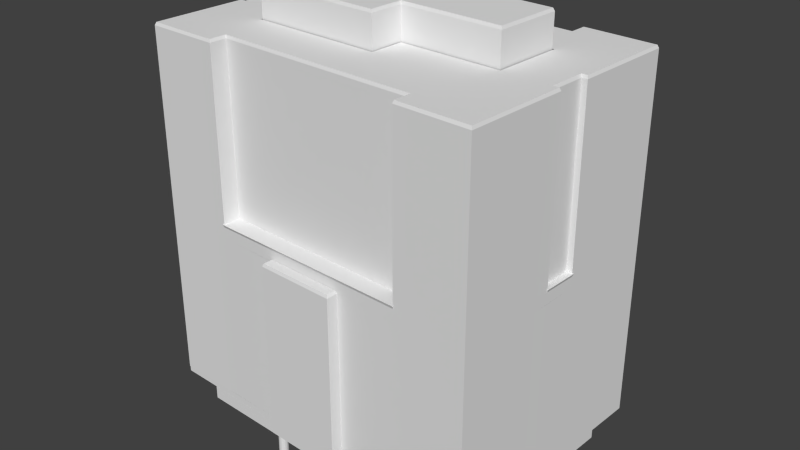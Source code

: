 # Source: Building_9.blend  (saved by Blender 2.73.0; exported with 4.5.12 LTS)
import bpy
from mathutils import Matrix  # noqa: F401  (used for matrix-valued properties, if any)

bpy.ops.wm.read_factory_settings(use_empty=True)
scene = bpy.context.scene
scene.name = 'Scene'

# ---- collections
col_collection_1 = bpy.data.collections.new('Collection 1'); scene.collection.children.link(col_collection_1)

# ---- world
world_world = bpy.data.worlds.new('World'); scene.world = world_world
world_world.color = (0.05088, 0.05088, 0.05088)
world_world.use_sun_shadow = False
world_world.sun_shadow_jitter_overblur = 0.0
world_world.cycles.sampling_method = 'MANUAL'
world_world.cycles.sample_map_resolution = 256

# ---- meshes
me_building_9 = bpy.data.meshes.new('Building_9')
me_building_9.from_pydata([(-13.91, 3.0, -2.187), (-13.91, 0.0, -2.187), (-13.54, 3.0, -9.628), (14.06, 0.0, -0.8094), (14.4, 0.0, -7.801), (14.06, 3.0, -0.8094), (-14.06, 3.0, 0.8094), (13.91, 3.0, 2.187), (13.91, 0.0, 2.187), (13.56, 3.0, 9.178), (13.56, 0.0, 9.178), (13.54, 3.0, 9.728), (14.42, 3.0, -8.25), (-13.04, 0.0, -9.653), (-13.54, 0.0, -9.628), (-13.04, 3.0, -9.653), (-13.56, 3.0, -9.178), (-13.56, 0.0, -9.178), (13.04, 0.0, 9.653), (13.54, 0.0, 9.728), (13.04, 3.0, 9.653), (14.42, 0.0, -8.25), (-14.43, 3.0, 8.3), (-14.4, 0.0, 7.801), (-14.4, 3.0, 7.801), (-13.93, 3.0, 8.325), (-14.43, 0.0, 8.3), (-13.93, 0.0, 8.325), (-1.058, 3.0, -9.013), (1.938, 0.0, -8.865), (1.938, 3.0, -8.865), (1.055, 3.0, 9.063), (1.055, 0.0, 9.063), (-1.941, 3.0, 8.915), (-14.06, 0.0, 0.8094), (-1.058, 0.0, -9.013), (-1.941, 0.0, 8.915), (13.93, 0.0, -8.325), (5.06, 3.0, -11.26), (-3.929, 3.0, -11.71), (-3.978, 3.0, -10.71), (13.93, 3.0, -8.325), (14.4, 3.0, -7.801), (14.96, 3.5, 11.3), (-16.0, 3.5, 9.725), (-3.832, 0.0, 10.72), (-3.809, 0.0, 10.88), (-3.729, 3.0, 11.01), (-3.809, 3.0, 10.88), (-3.729, 0.0, 11.01), (-3.604, 0.0, 11.11), (-3.604, 3.0, 11.11), (-3.452, 0.0, 11.14), (-3.452, 3.0, 11.14), (-3.298, 0.0, 11.12), (-3.164, 0.0, 11.04), (-3.298, 3.0, 11.12), (-3.164, 3.0, 11.04), (-3.033, 3.0, 10.76), (-3.071, 0.0, 10.92), (-3.071, 3.0, 10.92), (-3.056, 3.0, 10.61), (-3.033, 0.0, 10.76), (-3.136, 3.0, 10.48), (-3.056, 0.0, 10.61), (-3.262, 3.0, 10.38), (-3.136, 0.0, 10.48), (-3.262, 0.0, 10.38), (-3.413, 0.0, 10.34), (-3.567, 0.0, 10.37), (-3.413, 3.0, 10.34), (-3.567, 3.0, 10.37), (-3.794, 3.0, 10.57), (-3.701, 0.0, 10.45), (-3.794, 0.0, 10.57), (-3.701, 3.0, 10.45), (-3.832, 3.0, 10.72), (1.984, 3.0, 11.16), (1.961, 0.0, 11.01), (1.984, 0.0, 11.16), (2.064, 0.0, 11.3), (2.064, 3.0, 11.3), (2.341, 3.0, 11.43), (2.189, 0.0, 11.39), (2.341, 0.0, 11.43), (2.189, 3.0, 11.39), (2.495, 3.0, 11.41), (2.629, 3.0, 11.33), (2.495, 0.0, 11.41), (2.629, 0.0, 11.33), (2.722, 3.0, 11.2), (2.76, 3.0, 11.05), (2.722, 0.0, 11.2), (2.76, 0.0, 11.05), (2.737, 0.0, 10.89), (2.737, 3.0, 10.89), (2.531, 3.0, 10.67), (2.657, 0.0, 10.76), (2.531, 0.0, 10.67), (2.657, 3.0, 10.76), (2.38, 3.0, 10.63), (2.38, 0.0, 10.63), (2.226, 3.0, 10.65), (2.226, 0.0, 10.65), (2.092, 0.0, 10.73), (1.999, 3.0, 10.86), (1.999, 0.0, 10.86), (2.092, 3.0, 10.73), (1.961, 3.0, 11.01), (-15.31, 3.5, -4.258), (-14.97, 3.0, -11.2), (-14.97, 3.5, -11.2), (10.01, 3.5, -10.02), (-15.31, 3.0, -4.258), (-15.65, 3.0, 2.733), (15.65, 3.0, -2.733), (16.0, 3.0, -9.675), (15.65, 3.5, -2.733), (-8.972, 3.0, -10.95), (-4.062, 3.0, 11.31), (15.31, 3.5, 4.258), (14.96, 3.0, 11.25), (15.31, 3.0, 4.258), (-16.0, 3.0, 9.725), (-15.65, 3.5, 2.733), (15.28, 19.0, 4.758), (15.28, 18.5, 4.758), (14.96, 19.0, 11.3), (-15.28, 19.0, -4.758), (-15.28, 18.5, -4.758), (-15.68, 18.5, 3.233), (-4.012, 3.0, 10.32), (-10.01, 3.5, 10.02), (2.979, 3.0, 10.66), (14.96, 3.5, 11.25), (8.972, 3.0, 10.95), (8.972, 3.5, 10.95), (-10.01, 3.0, 10.02), (9.506, 18.5, -10.04), (-8.473, 18.5, -10.93), (15.33, 18.5, 3.759), (9.506, 19.0, -10.04), (-8.473, 19.0, -10.93), (-15.63, 19.5, 2.234), (-3.929, 3.5, -11.71), (5.06, 3.5, -11.26), (5.011, 3.5, -10.27), (2.93, 3.0, 11.66), (2.93, 3.5, 11.66), (10.01, 3.0, -10.02), (5.011, 3.0, -10.27), (-8.972, 3.5, -10.95), (-10.5, 19.0, 9.995), (16.0, 18.5, -9.675), (16.0, 19.0, -9.675), (9.471, 18.5, 10.98), (-16.0, 19.0, 9.775), (10.5, 19.0, -9.995), (9.471, 19.0, 10.98), (9.471, 19.5, 10.98), (-14.97, 19.5, -11.2), (-14.97, 19.0, -11.2), (-10.5, 3.5, 9.995), (-16.0, 18.5, 9.775), (10.5, 18.5, -9.995), (5.011, 18.5, -10.27), (9.506, 3.5, -10.04), (-4.012, 18.5, 10.32), (-9.506, 18.5, 10.04), (2.979, 3.5, 10.66), (8.473, 3.5, 10.93), (2.979, 18.5, 10.66), (-16.0, 19.5, 9.775), (-16.0, 34.5, 9.775), (16.0, 19.5, -9.675), (14.96, 19.5, 11.3), (14.96, 18.5, 11.3), (-14.97, 18.5, -11.2), (-16.0, 3.5, 9.775), (15.68, 3.5, -3.233), (16.0, 3.5, -9.675), (-15.28, 19.5, -4.758), (-15.68, 34.5, 3.233), (-9.471, 18.5, -10.98), (-8.473, 3.5, -10.93), (-9.471, 3.5, -10.98), (10.5, 3.5, -9.995), (-15.33, 18.5, -3.759), (-15.28, 3.5, -4.758), (-15.33, 3.5, -3.759), (-15.63, 3.5, 2.234), (-15.68, 3.5, 3.233), (-9.506, 3.5, 10.04), (-10.5, 18.5, 9.995), (9.471, 3.5, 10.98), (8.473, 18.5, 10.93), (15.28, 3.5, 4.758), (15.63, 3.5, -2.234), (15.63, 18.5, -2.234), (-9.471, 19.5, -10.98), (10.5, 19.5, -9.995), (-15.33, 34.5, -3.759), (-15.28, 34.5, -4.758), (-15.68, 19.5, 3.233), (-10.5, 34.5, 9.995), (9.471, 34.5, 10.98), (8.473, 34.5, 10.93), (15.28, 19.5, 4.758), (15.33, 19.5, 3.759), (15.68, 34.5, -3.233), (-15.56, 18.5, 0.7356), (15.41, 18.5, 2.261), (15.33, 3.5, 3.759), (15.41, 3.5, 2.261), (-15.33, 19.5, -3.759), (15.41, 34.5, 2.261), (-8.473, 34.5, -10.93), (-8.546, 34.5, -9.432), (8.546, 34.5, 9.432), (15.56, 19.5, -0.7356), (15.63, 19.5, -2.234), (-15.41, 3.5, -2.261), (-15.56, 3.5, 0.7356), (-15.41, 18.5, -2.261), (15.53, 18.5, -0.2362), (15.53, 3.5, -0.2362), (5.06, 18.5, -11.26), (-3.978, 3.5, -10.71), (-4.062, 18.5, 11.31), (-4.012, 3.5, 10.32), (-15.58, 34.5, 1.235), (1.397, 34.5, 2.121), (1.424, 34.5, 1.572), (1.277, 34.5, 4.568), (1.326, 34.5, 3.57), (-3.929, 18.5, -11.71), (-8.546, 19.5, -9.432), (-9.432, 19.5, 8.546), (8.546, 19.5, 9.432), (-4.062, 3.5, 11.31), (2.835, 18.75, 11.55), (2.93, 18.5, 11.66), (2.874, 18.75, 10.75), (4.916, 18.75, -10.37), (-3.834, 18.75, -11.6), (-3.873, 18.75, -10.8), (-3.978, 18.5, -10.71), (-3.917, 18.75, 10.42), (-3.957, 18.75, 11.22), (4.956, 18.75, -11.17), (14.87, 34.75, 11.19), (14.96, 34.5, 11.3), (15.28, 34.5, 4.758), (15.33, 34.5, 3.759), (14.8, 34.75, 2.331), (14.96, 34.75, -0.865), (15.46, 34.75, -0.8404), (15.56, 34.5, -0.7356), (15.63, 34.5, -2.234), (16.0, 34.5, -9.675), (10.5, 34.5, -9.995), (9.506, 34.5, -10.04), (9.432, 34.5, -8.546), (-8.577, 34.75, -10.84), (-9.471, 34.5, -10.98), (-14.97, 34.5, -11.2), (-15.23, 34.75, -3.754), (-15.3, 34.75, -2.356), (-15.41, 34.5, -2.261), (-14.8, 34.75, -2.331), (-14.99, 34.75, 1.364), (-15.08, 34.5, 1.26), (-15.48, 34.75, 1.34), (-15.63, 34.5, 2.234), (-9.601, 34.75, 9.94), (-9.506, 34.5, 10.04), (-9.527, 34.75, 8.442), (-9.432, 34.5, 8.546), (10.32, 34.75, 1.91), (1.329, 34.75, 1.467), (1.297, 34.75, 2.116), (1.226, 34.75, 3.565), (1.182, 34.75, 4.464), (-10.11, 34.75, 3.957), (-10.21, 34.5, 4.053), (-9.674, 34.75, -4.832), (5.71, 34.75, -4.124), (5.715, 34.5, -4.224), (7.207, 34.75, -4.05), (10.6, 34.75, -3.835), (9.477, 34.75, 10.88), (15.18, 34.75, 4.753), (15.23, 34.75, 3.754), (15.3, 34.75, 2.356), (15.53, 34.75, -2.239), (15.58, 34.75, -3.238), (15.89, 34.75, -9.581), (10.5, 34.75, -9.895), (9.601, 34.75, -9.94), (9.527, 34.75, -8.442), (-8.651, 34.75, -9.337), (-9.476, 34.75, -10.88), (-14.87, 34.75, -11.1), (-15.18, 34.75, -4.753), (-15.53, 34.75, 2.239), (-15.58, 34.75, 3.238), (-15.9, 34.75, 9.679), (-10.5, 34.75, 9.895), (8.651, 34.75, 9.337), (8.577, 34.75, 10.84), (10.81, 34.75, -4.022), (10.51, 34.75, 2.12), (-9.864, 34.75, -5.041), (-10.32, 34.75, 4.148), (1.372, 34.75, 4.673), (1.519, 34.75, 1.677), (10.6, 37.75, -3.835), (10.71, 37.5, -3.928), (7.207, 37.75, -3.998), (5.71, 37.75, -4.072), (5.715, 37.5, -4.224), (-9.674, 37.75, -4.832), (-10.21, 37.5, 4.053), (1.326, 37.5, 3.57), (1.226, 37.75, 3.565), (1.297, 37.75, 2.116), (1.329, 37.75, 1.467), (10.41, 37.5, 2.015), (10.32, 37.75, 1.91), (-10.11, 37.75, 3.957), (1.182, 37.75, 4.464), (-15.33, 19.0, -3.759), (-15.63, 18.5, 2.234), (8.473, 19.0, 10.93), (15.68, 18.5, -3.233), (-9.471, 19.0, -10.98), (-15.63, 19.0, 2.234), (-15.68, 19.0, 3.233), (-9.506, 19.0, 10.04), (-10.5, 19.5, 9.995), (8.473, 19.5, 10.93), (15.33, 19.0, 3.759), (15.68, 19.5, -3.233), (15.63, 19.0, -2.234), (15.68, 19.0, -3.233), (9.506, 19.5, -10.04), (-8.473, 19.5, -10.93), (9.432, 19.5, -8.546), (9.527, 19.75, -8.442), (-9.61, 19.75, 10.14), (-9.527, 19.75, 8.442), (-9.506, 19.5, 10.04), (-15.41, 19.5, -2.261), (-15.68, 19.75, 1.33), (-15.58, 19.5, 1.235), (-15.08, 19.5, 1.26), (-14.8, 19.75, -2.331), (-14.91, 19.5, -2.236), (-15.5, 19.75, -2.366), (15.66, 19.75, -0.8306), (15.06, 19.5, -0.7602), (14.96, 19.75, -0.865), (14.8, 19.75, 2.331), (14.91, 19.5, 2.236), (15.41, 19.5, 2.261), (-8.567, 19.75, -11.03), (9.61, 19.75, -10.14), (-8.651, 19.75, -9.337), (15.5, 19.75, 2.366), (-14.99, 19.75, 1.364), (8.567, 19.75, 11.03), (8.651, 19.75, 9.337), (15.06, 34.5, -0.7602), (14.91, 34.5, 2.236), (-14.91, 34.5, -2.236), (1.277, 37.5, 4.568), (1.424, 37.5, 1.572), (-9.769, 34.5, -4.937), (-9.769, 37.5, -4.937), (10.41, 34.5, 2.015), (10.71, 34.5, -3.928), (7.213, 34.5, -4.15), (7.213, 37.5, -4.15), (1.397, 37.5, 2.121), (-1.058, 3.0, -6.665), (1.938, 3.0, -6.517)], [], [(85, 83, 84, 82), (99, 97, 98, 96), (75, 73, 74, 72), (65, 67, 68, 70), (152, 193, 168, 338), (28, 35, 13, 15), (265, 160, 181, 202), (12, 116, 42), (116, 115, 42), (344, 334, 153, 154), (122, 121, 11), (373, 363, 360, 372), (161, 177, 129, 128), (193, 162, 192, 168), (134, 43, 194), (162, 178, 44), (261, 345, 347, 262), (15, 13, 14, 2), (33, 36, 32, 31), (320, 287, 377, 378), (204, 339, 351, 275), (375, 233, 234, 323), (22, 26, 27, 25), (160, 161, 128, 181), (174, 154, 157, 200), (72, 74, 45, 76), (70, 68, 69, 71), (218, 238, 340, 206), (82, 84, 88, 86), (142, 139, 183, 335), (151, 118, 110, 111), (51, 50, 52, 53), (112, 149, 150, 146), (220, 343, 344, 342), (346, 142, 335, 199), (44, 123, 137, 132), (257, 219, 220, 258), (56, 54, 55, 57), (127, 176, 126, 125), (77, 79, 80, 81), (58, 62, 64, 61), (132, 137, 131, 229), (47, 49, 50, 51), (273, 143, 203, 182), (343, 198, 334, 344), (109, 113, 114, 124), (275, 351, 237, 277), (336, 332, 130, 337), (327, 379, 380, 317), (24, 23, 26, 22), (383, 231, 232, 376), (158, 155, 176, 127), (136, 135, 121, 134), (128, 129, 187, 331), (253, 208, 364, 215), (358, 353, 369, 356), (134, 121, 122, 120), (48, 46, 49, 47), (202, 181, 214, 201), (125, 126, 140, 341), (322, 284, 233, 375), (335, 183, 177, 161), (258, 220, 342, 209), (244, 245, 243, 249), (167, 229, 239, 228), (145, 38, 39, 144), (264, 199, 160, 265), (168, 192, 229, 167), (215, 364, 363, 373), (338, 168, 195, 333), (138, 166, 146, 165), (200, 157, 141, 345), (129, 188, 189, 187), (211, 213, 225, 224), (203, 337, 156, 172), (199, 335, 161, 160), (216, 346, 199, 264), (374, 357, 355, 271), (141, 138, 139, 142), (130, 191, 178, 163), (148, 147, 133, 169), (173, 172, 339, 204), (163, 178, 162, 193), (5, 3, 4, 42), (53, 52, 54, 56), (333, 195, 155, 158), (105, 106, 78, 108), (31, 32, 18, 20), (181, 128, 331, 214), (25, 27, 36, 33), (337, 130, 163, 156), (81, 80, 83, 85), (271, 355, 354, 230), (176, 43, 196, 126), (159, 158, 127, 175), (100, 101, 103, 102), (252, 207, 208, 253), (61, 64, 66, 63), (332, 190, 191, 130), (246, 227, 184, 139), (126, 196, 212, 140), (90, 92, 93, 91), (157, 164, 138, 141), (361, 362, 368, 359), (76, 45, 46, 48), (239, 119, 147, 148), (345, 141, 142, 346), (95, 94, 97, 99), (195, 170, 194, 155), (241, 148, 169, 171), (341, 140, 198, 343), (268, 352, 357, 374), (169, 133, 135, 136), (87, 89, 92, 90), (71, 69, 73, 75), (350, 349, 370, 371), (226, 145, 144, 235), (198, 197, 179, 334), (201, 214, 352, 268), (155, 194, 43, 176), (144, 39, 40, 227), (351, 338, 333, 340), (206, 205, 290, 309), (363, 364, 368, 362), (321, 329, 330, 324), (219, 360, 361, 359), (372, 257, 256, 255), (383, 376, 326, 325), (373, 372, 255, 254), (41, 37, 29, 30), (0, 2, 14, 1), (382, 381, 287, 320), (218, 206, 309, 308), (173, 204, 307, 306), (216, 264, 301, 263), (257, 258, 294, 256), (268, 374, 269, 267), (235, 246, 245, 244), (201, 268, 267, 266), (376, 327, 328, 326), (260, 261, 298, 297), (182, 173, 306, 305), (251, 252, 291, 250), (215, 373, 254, 293), (238, 237, 350, 371), (265, 202, 303, 302), (259, 260, 297, 296), (327, 317, 316, 328), (237, 351, 349, 350), (317, 382, 318, 316), (231, 234, 281, 280), (258, 209, 295, 294), (167, 228, 248, 247), (261, 262, 299, 298), (262, 217, 300, 299), (217, 216, 263, 300), (246, 165, 243, 245), (116, 12, 41, 15, 2, 110), (354, 355, 369, 353), (277, 218, 308, 276), (320, 378, 321, 319), (124, 114, 123, 44), (206, 340, 159, 205), (156, 163, 193, 152), (0, 1, 34, 6), (122, 11, 42, 115), (123, 110, 2, 22, 20, 11, 121, 133, 147, 119, 131), (150, 40, 39, 38), (217, 236, 346, 216), (146, 150, 38, 145), (378, 377, 284, 322), (12, 21, 37, 41), (2, 14, 17, 16), (317, 380, 381, 382), (331, 187, 332, 336), (139, 184, 185, 183), (260, 200, 345, 261), (187, 189, 221, 223), (210, 222, 190, 332), (360, 363, 362, 361), (304, 312, 270), (229, 131, 119, 239), (9, 10, 8, 7), (232, 231, 280, 279), (340, 333, 158, 159), (304, 270, 272), (204, 275, 274, 307), (374, 271, 270, 269), (287, 381, 288, 286), (322, 375, 330, 329), (321, 324, 326, 328, 316), (6, 34, 23, 24), (202, 201, 266, 303), (11, 19, 10, 9), (207, 125, 341, 208), (143, 336, 337, 203), (42, 4, 21, 12), (259, 174, 200, 260), (342, 344, 154, 174), (351, 340, 370, 349), (340, 238, 371, 370), (381, 380, 289, 288), (352, 354, 353, 358), (236, 347, 348, 367), (347, 345, 366, 348), (355, 357, 356, 369), (345, 346, 365, 366), (226, 235, 244, 249), (357, 352, 358, 356), (140, 212, 213, 211), (223, 221, 222, 210), (262, 347, 236, 217), (7, 8, 3, 5), (205, 159, 175, 251), (379, 232, 279, 278), (253, 215, 293, 292), (86, 88, 89, 87), (175, 127, 125, 207), (275, 277, 276, 274), (382, 320, 319, 318), (233, 284, 283, 282), (234, 233, 282, 281), (377, 287, 286, 285), (180, 116, 149, 112), (108, 78, 79, 77), (209, 342, 174, 259), (117, 115, 116, 180), (376, 232, 379, 327), (107, 104, 106, 105), (277, 237, 238, 218), (252, 253, 292, 291), (247, 248, 240, 242), (251, 175, 207, 252), (63, 66, 67, 65), (120, 122, 115, 117), (323, 234, 231, 383), (271, 230, 272, 270), (284, 377, 285, 283), (380, 379, 278, 289), (364, 219, 359, 368), (209, 259, 296, 295), (264, 265, 302, 301), (205, 251, 250, 290), (346, 236, 367, 365), (323, 383, 325, 324), (171, 167, 247, 242), (165, 226, 249, 243), (378, 322, 329, 321), (230, 354, 143, 273), (57, 55, 59, 60), (171, 169, 170, 195), (334, 179, 180, 153), (164, 186, 166, 138), (177, 111, 188, 129), (227, 40, 118, 151), (339, 152, 338, 351), (241, 171, 242, 240), (375, 323, 324, 330), (20, 18, 19, 11), (228, 241, 240, 248), (273, 182, 305, 304), (224, 225, 197, 198), (372, 360, 219, 257), (111, 110, 113, 109), (165, 146, 145, 226), (228, 239, 148, 241), (230, 273, 304, 272), (208, 341, 343, 220), (172, 156, 152, 339), (102, 103, 104, 107), (183, 185, 111, 177), (60, 59, 62, 58), (214, 331, 336, 143), (96, 98, 101, 100), (30, 29, 35, 28), (91, 93, 94, 95), (182, 203, 172, 173), (365, 367, 348, 366), (235, 144, 227, 246), (153, 180, 186, 164), (154, 153, 164, 157), (254, 255, 256, 296, 298, 299, 300, 263, 302, 267, 269, 270, 312, 310, 311), (293, 315, 314, 313, 312, 304, 306, 274, 276, 308, 309, 250), (30, 28, 384, 385)])
_uv = me_building_9.uv_layers.new(name='UVMap')
_uv.uv.foreach_set('vector', [0.1141, 0.2609, 0.1141, 0.2618, 0.1144, 0.2618, 0.1144, 0.2609, 0.1157, 0.2609, 0.1157, 0.2618, 0.116, 0.2618, 0.116, 0.2609, 0.1166, 0.2609, 0.1166, 0.2618, 0.1169, 0.2618, 0.1169, 0.2609, 0.116, 0.2609, 0.116, 0.2618, 0.1162, 0.2618, 0.1162, 0.2609, 0.151, 0.1287, 0.151, 0.1248, 0.1658, 0.1248, 0.1658, 0.1287, 0.4299, 0.2466, 0.4448, 0.2466, 0.4448, 0.2719, 0.4299, 0.2719, 0.003683, 0.2349, 0.003683, 0.2034, 0.04297, 0.2034, 0.04297, 0.2349, 0.2866, 0.2722, 0.281, 0.2737, 0.2866, 0.2717, 0.281, 0.2737, 0.281, 0.2668, 0.2866, 0.2717, 0.003683, 0.04224, 0.01842, 0.04224, 0.01842, 0.052, 0.003683, 0.052, 0.281, 0.26, 0.281, 0.2532, 0.2866, 0.2545, 0.2468, 0.343, 0.2468, 0.3115, 0.2703, 0.3115, 0.2703, 0.343, 0.003683, 0.04224, 0.01842, 0.04224, 0.01842, 0.052, 0.003683, 0.052, 0.4751, 0.2349, 0.4751, 0.2034, 0.49, 0.2034, 0.49, 0.2349, 0.281, 0.2532, 0.281, 0.2531, 0.3013, 0.2532, 0.3748, 0.2532, 0.3948, 0.2531, 0.3948, 0.2532, 0.06262, 0.1699, 0.06262, 0.1387, 0.07733, 0.1387, 0.07733, 0.1699, 0.3867, 0.1523, 0.3867, 0.1484, 0.4014, 0.1484, 0.4014, 0.1523, 0.408, 0.2368, 0.4226, 0.2368, 0.4226, 0.2407, 0.408, 0.2407, 0.003683, 0.343, 0.003683, 0.3367, 0.1215, 0.3367, 0.1215, 0.343, 0.4751, 0.2349, 0.4751, 0.2034, 0.49, 0.2034, 0.49, 0.2349, 0.08472, 0.1699, 0.08472, 0.1638, 0.09943, 0.1638, 0.09943, 0.1699, 0.3867, 0.1523, 0.3867, 0.1484, 0.4014, 0.1484, 0.4014, 0.1523, 0.003683, 0.04224, 0.01842, 0.04224, 0.01842, 0.052, 0.003683, 0.052, 0.1068, 0.1641, 0.1068, 0.1602, 0.1405, 0.1602, 0.1405, 0.1641, 0.1169, 0.2609, 0.1169, 0.2618, 0.1171, 0.2618, 0.1171, 0.2609, 0.1162, 0.2609, 0.1162, 0.2618, 0.1165, 0.2618, 0.1165, 0.2609, 0.06262, 0.1699, 0.06262, 0.1387, 0.07733, 0.1387, 0.07733, 0.1699, 0.1144, 0.2609, 0.1144, 0.2618, 0.1146, 0.2618, 0.1146, 0.2609, 0.151, 0.1287, 0.151, 0.1248, 0.1658, 0.1248, 0.1658, 0.1287, 0.003683, 0.04224, 0.01842, 0.04224, 0.01842, 0.052, 0.003683, 0.052, 0.1141, 0.2609, 0.1141, 0.2618, 0.1144, 0.2618, 0.1144, 0.2609, 0.1068, 0.1641, 0.1068, 0.1602, 0.1405, 0.1602, 0.1405, 0.1641, 0.151, 0.1287, 0.151, 0.1248, 0.1658, 0.1248, 0.1658, 0.1287, 0.151, 0.1287, 0.151, 0.1248, 0.1658, 0.1248, 0.1658, 0.1287, 0.1068, 0.1523, 0.1068, 0.1484, 0.1539, 0.1484, 0.1539, 0.1523, 0.06262, 0.1699, 0.06262, 0.1387, 0.07733, 0.1387, 0.07733, 0.1699, 0.1146, 0.2609, 0.1146, 0.2618, 0.1148, 0.2618, 0.1148, 0.2609, 0.003683, 0.04224, 0.01842, 0.04224, 0.01842, 0.052, 0.003683, 0.052, 0.1137, 0.2609, 0.1137, 0.2618, 0.1139, 0.2618, 0.1139, 0.2609, 0.1153, 0.2609, 0.1153, 0.2618, 0.1155, 0.2618, 0.1155, 0.2609, 0.1068, 0.1523, 0.1068, 0.1484, 0.1539, 0.1484, 0.1539, 0.1523, 0.1139, 0.2609, 0.1139, 0.2618, 0.1141, 0.2618, 0.1141, 0.2609, 0.4751, 0.2349, 0.4751, 0.2034, 0.49, 0.2034, 0.49, 0.2349, 0.151, 0.1287, 0.151, 0.1248, 0.1658, 0.1248, 0.1658, 0.1287, 0.003683, 0.04224, 0.01842, 0.04224, 0.01842, 0.052, 0.003683, 0.052, 0.06262, 0.1699, 0.06262, 0.1387, 0.07733, 0.1387, 0.07733, 0.1699, 0.151, 0.1287, 0.151, 0.1248, 0.1658, 0.1248, 0.1658, 0.1287, 0.2615, 0.1719, 0.2812, 0.1719, 0.2812, 0.1846, 0.2615, 0.1846, 0.3867, 0.1523, 0.3867, 0.1484, 0.4014, 0.1484, 0.4014, 0.1523, 0.08472, 0.1699, 0.08472, 0.1638, 0.09943, 0.1638, 0.09943, 0.1699, 0.1068, 0.1641, 0.1068, 0.1602, 0.1405, 0.1602, 0.1405, 0.1641, 0.1068, 0.1523, 0.1068, 0.1484, 0.1539, 0.1484, 0.1539, 0.1523, 0.151, 0.1287, 0.151, 0.1248, 0.1658, 0.1248, 0.1658, 0.1287, 0.06262, 0.1699, 0.06262, 0.1387, 0.07733, 0.1387, 0.07733, 0.1699, 0.1707, 0.2634, 0.1707, 0.2599, 0.1681, 0.2599, 0.1681, 0.2634, 0.003683, 0.04224, 0.01842, 0.04224, 0.01842, 0.052, 0.003683, 0.052, 0.1137, 0.2609, 0.1137, 0.2618, 0.1139, 0.2618, 0.1139, 0.2609, 0.4751, 0.2349, 0.4751, 0.2034, 0.49, 0.2034, 0.49, 0.2349, 0.151, 0.1287, 0.151, 0.1248, 0.1658, 0.1248, 0.1658, 0.1287, 0.003683, 0.343, 0.003683, 0.3367, 0.09796, 0.3367, 0.09796, 0.343, 0.1068, 0.1641, 0.1068, 0.1602, 0.1405, 0.1602, 0.1405, 0.1641, 0.4751, 0.2349, 0.4751, 0.2034, 0.49, 0.2034, 0.49, 0.2349, 0.1296, 0.2729, 0.1296, 0.2722, 0.09735, 0.2722, 0.09735, 0.2729, 0.08472, 0.1699, 0.08472, 0.1387, 0.09943, 0.1387, 0.09943, 0.1699, 0.1068, 0.1523, 0.1068, 0.1484, 0.1775, 0.1484, 0.1775, 0.1523, 0.1952, 0.2349, 0.1952, 0.2034, 0.2247, 0.2034, 0.2247, 0.2349, 0.1952, 0.2349, 0.1952, 0.2034, 0.2247, 0.2034, 0.2247, 0.2349, 0.04053, 0.1699, 0.04053, 0.1387, 0.05524, 0.1387, 0.05524, 0.1699, 0.1068, 0.1523, 0.1068, 0.1484, 0.2483, 0.1484, 0.2483, 0.1523, 0.1952, 0.2349, 0.1952, 0.2034, 0.2247, 0.2034, 0.2247, 0.2349, 0.151, 0.1287, 0.151, 0.1248, 0.1658, 0.1248, 0.1658, 0.1287, 0.4751, 0.2349, 0.4751, 0.2034, 0.49, 0.2034, 0.49, 0.2349, 0.4014, 0.2349, 0.4014, 0.2034, 0.4163, 0.2034, 0.4163, 0.2349, 0.003683, 0.04224, 0.01842, 0.04224, 0.01842, 0.052, 0.003683, 0.052, 0.1068, 0.1641, 0.1068, 0.1602, 0.1405, 0.1602, 0.1405, 0.1641, 0.4751, 0.2349, 0.4751, 0.2034, 0.49, 0.2034, 0.49, 0.2349, 0.3279, 0.2349, 0.3279, 0.2034, 0.3425, 0.2034, 0.3425, 0.2349, 0.1068, 0.1523, 0.1068, 0.1484, 0.2483, 0.1484, 0.2483, 0.1523, 0.003683, 0.2349, 0.003683, 0.2034, 0.04297, 0.2034, 0.04297, 0.2349, 0.1068, 0.1348, 0.1068, 0.1306, 0.1215, 0.1306, 0.1215, 0.1348, 0.1952, 0.2349, 0.1952, 0.2034, 0.2247, 0.2034, 0.2247, 0.2349, 0.1952, 0.2349, 0.1952, 0.2034, 0.2247, 0.2034, 0.2247, 0.2349, 0.4531, 0.1641, 0.4531, 0.1602, 0.4824, 0.1602, 0.4824, 0.1641, 0.1144, 0.2609, 0.1144, 0.2618, 0.1146, 0.2618, 0.1146, 0.2609, 0.151, 0.1287, 0.151, 0.1248, 0.1658, 0.1248, 0.1658, 0.1287, 0.1169, 0.2609, 0.1169, 0.2618, 0.1171, 0.2618, 0.1171, 0.2609, 0.4299, 0.2466, 0.4448, 0.2466, 0.4448, 0.2719, 0.4299, 0.2719, 0.151, 0.1287, 0.151, 0.1248, 0.1658, 0.1248, 0.1658, 0.1287, 0.4299, 0.2466, 0.4448, 0.2466, 0.4448, 0.2719, 0.4299, 0.2719, 0.003683, 0.04224, 0.01842, 0.04224, 0.01842, 0.052, 0.003683, 0.052, 0.1139, 0.2609, 0.1139, 0.2618, 0.1141, 0.2618, 0.1141, 0.2609, 0.04053, 0.1699, 0.04053, 0.1387, 0.05524, 0.1387, 0.05524, 0.1699, 0.003683, 0.2349, 0.003683, 0.2034, 0.04297, 0.2034, 0.04297, 0.2349, 0.1068, 0.1641, 0.1068, 0.1602, 0.1405, 0.1602, 0.1405, 0.1641, 0.1162, 0.2609, 0.1162, 0.2618, 0.1165, 0.2618, 0.1165, 0.2609, 0.4751, 0.2349, 0.4751, 0.2034, 0.49, 0.2034, 0.49, 0.2349, 0.1155, 0.2609, 0.1155, 0.2618, 0.1157, 0.2618, 0.1157, 0.2609, 0.4751, 0.2349, 0.4751, 0.2034, 0.49, 0.2034, 0.49, 0.2349, 0.1952, 0.2349, 0.1952, 0.2034, 0.2247, 0.2034, 0.2247, 0.2349, 0.4751, 0.2349, 0.4751, 0.2034, 0.49, 0.2034, 0.49, 0.2349, 0.1151, 0.2609, 0.1151, 0.2618, 0.1153, 0.2618, 0.1153, 0.2609, 0.151, 0.1287, 0.151, 0.1248, 0.1658, 0.1248, 0.1658, 0.1287, 0.05884, 0.2634, 0.05884, 0.2604, 0.05627, 0.2604, 0.05627, 0.2634, 0.1135, 0.2609, 0.1135, 0.2618, 0.1137, 0.2618, 0.1137, 0.2609, 0.003683, 0.04224, 0.01842, 0.04224, 0.01842, 0.052, 0.003683, 0.052, 0.1068, 0.1523, 0.1068, 0.1484, 0.2483, 0.1484, 0.2483, 0.1523, 0.1155, 0.2609, 0.1155, 0.2618, 0.1157, 0.2618, 0.1157, 0.2609, 0.4751, 0.2349, 0.4751, 0.2034, 0.49, 0.2034, 0.49, 0.2349, 0.08472, 0.1699, 0.08472, 0.1387, 0.09943, 0.1387, 0.09943, 0.1699, 0.1068, 0.1523, 0.1068, 0.1484, 0.1539, 0.1484, 0.1539, 0.1523, 0.04053, 0.1699, 0.04053, 0.1387, 0.05524, 0.1387, 0.05524, 0.1699, 0.1068, 0.1523, 0.1068, 0.1484, 0.1539, 0.1484, 0.1539, 0.1523, 0.1148, 0.2609, 0.1148, 0.2618, 0.1151, 0.2618, 0.1151, 0.2609, 0.1165, 0.2609, 0.1165, 0.2618, 0.1166, 0.2618, 0.1166, 0.2609, 0.1469, 0.2532, 0.1469, 0.2516, 0.08008, 0.2516, 0.08008, 0.2532, 0.3721, 0.343, 0.3721, 0.3115, 0.4309, 0.3115, 0.4309, 0.343, 0.4751, 0.2349, 0.4751, 0.2034, 0.49, 0.2034, 0.49, 0.2349, 0.06262, 0.1699, 0.06262, 0.1387, 0.07733, 0.1387, 0.07733, 0.1699, 0.1952, 0.2349, 0.1952, 0.2034, 0.2247, 0.2034, 0.2247, 0.2349, 0.1068, 0.1348, 0.1068, 0.1306, 0.1215, 0.1306, 0.1215, 0.1348, 0.1068, 0.1523, 0.1068, 0.1484, 0.2483, 0.1484, 0.2483, 0.1523, 0.1135, 0.2618, 0.1171, 0.2618, 0.1171, 0.2616, 0.1131, 0.2616, 0.1135, 0.2618, 0.1153, 0.2618, 0.1157, 0.2616, 0.1131, 0.2616, 0.1498, 0.2661, 0.1498, 0.2576, 0.1083, 0.2576, 0.1083, 0.2584, 0.1135, 0.2618, 0.1153, 0.2618, 0.1157, 0.2616, 0.1131, 0.2616, 0.1135, 0.2618, 0.1153, 0.2618, 0.1157, 0.2616, 0.1138, 0.2616, 0.1135, 0.2618, 0.1155, 0.2618, 0.1151, 0.2616, 0.1135, 0.2616, 0.1135, 0.2618, 0.1245, 0.2618, 0.1241, 0.2616, 0.1138, 0.2616, 0.4299, 0.2466, 0.4448, 0.2466, 0.4448, 0.2719, 0.4299, 0.2719, 0.4824, 0.1641, 0.4531, 0.1641, 0.4531, 0.1602, 0.4824, 0.1602, 0.1068, 0.1111, 0.1068, 0.1072, 0.1215, 0.1072, 0.1215, 0.1111, 0.1135, 0.2618, 0.119, 0.2618, 0.1193, 0.2616, 0.1138, 0.2616, 0.1135, 0.2618, 0.1337, 0.2618, 0.1337, 0.2616, 0.1131, 0.2616, 0.1135, 0.2618, 0.1171, 0.2618, 0.1171, 0.2616, 0.1131, 0.2616, 0.1135, 0.2618, 0.119, 0.2618, 0.119, 0.2616, 0.1131, 0.2616, 0.1135, 0.2618, 0.1153, 0.2618, 0.1149, 0.2616, 0.1131, 0.2616, 0.1135, 0.2618, 0.1171, 0.2618, 0.1175, 0.2616, 0.1131, 0.2616, 0.1135, 0.2618, 0.119, 0.2618, 0.1193, 0.2616, 0.1135, 0.2616, 0.1135, 0.2618, 0.1465, 0.2618, 0.1469, 0.2616, 0.1138, 0.2616, 0.1135, 0.2618, 0.1171, 0.2618, 0.1175, 0.2616, 0.1135, 0.2616, 0.1135, 0.2618, 0.1375, 0.2618, 0.1378, 0.2616, 0.1135, 0.2616, 0.1135, 0.2618, 0.1375, 0.2618, 0.1375, 0.2616, 0.1131, 0.2616, 0.1135, 0.2618, 0.1153, 0.2618, 0.1149, 0.2616, 0.1131, 0.2616, 0.1135, 0.2618, 0.1794, 0.2618, 0.1798, 0.2616, 0.1131, 0.2616, 0.1135, 0.2618, 0.1371, 0.2618, 0.1371, 0.2616, 0.1131, 0.2616, 0.1135, 0.2618, 0.1337, 0.2618, 0.1337, 0.2616, 0.1131, 0.2616, 0.1135, 0.2618, 0.1353, 0.2618, 0.1356, 0.2616, 0.1131, 0.2616, 0.1135, 0.2618, 0.119, 0.2618, 0.1193, 0.2616, 0.1131, 0.2616, 0.1135, 0.2618, 0.1263, 0.2618, 0.1263, 0.2616, 0.1131, 0.2616, 0.1135, 0.2618, 0.1188, 0.2618, 0.1188, 0.2616, 0.1135, 0.2616, 0.1135, 0.2618, 0.1171, 0.2618, 0.1171, 0.2616, 0.1135, 0.2616, 0.1135, 0.2618, 0.1171, 0.2618, 0.1175, 0.2616, 0.1131, 0.2616, 0.1135, 0.2618, 0.119, 0.2618, 0.1186, 0.2616, 0.1131, 0.2616, 0.1135, 0.2618, 0.1794, 0.2618, 0.1791, 0.2616, 0.1138, 0.2616, 0.1135, 0.2618, 0.119, 0.2618, 0.1193, 0.2616, 0.1138, 0.2616, 0.1135, 0.2618, 0.1465, 0.2618, 0.1469, 0.2616, 0.1131, 0.2616, 0.281, 0.2737, 0.2866, 0.2722, 0.2883, 0.2722, 0.3875, 0.2722, 0.3894, 0.2722, 0.3948, 0.2737, 0.1135, 0.2618, 0.1153, 0.2618, 0.1157, 0.2616, 0.1131, 0.2616, 0.1135, 0.2618, 0.1794, 0.2618, 0.1791, 0.2616, 0.1138, 0.2616, 0.1135, 0.2618, 0.1703, 0.2618, 0.1707, 0.2616, 0.1135, 0.2616, 0.003683, 0.04224, 0.01842, 0.04224, 0.01842, 0.052, 0.003683, 0.052, 0.4751, 0.2349, 0.4751, 0.2034, 0.49, 0.2034, 0.49, 0.2349, 0.1068, 0.1641, 0.1068, 0.1602, 0.1405, 0.1602, 0.1405, 0.1641, 0.408, 0.2368, 0.4226, 0.2368, 0.4226, 0.2407, 0.408, 0.2407, 0.281, 0.26, 0.2866, 0.2545, 0.2866, 0.2717, 0.281, 0.2668, 0.3948, 0.2532, 0.3948, 0.2737, 0.3894, 0.2722, 0.3894, 0.2546, 0.2883, 0.2546, 0.2866, 0.2545, 0.281, 0.2532, 0.3252, 0.2532, 0.3252, 0.2521, 0.3508, 0.2521, 0.3508, 0.2532, 0.3215, 0.2737, 0.3545, 0.2737, 0.3545, 0.2747, 0.3215, 0.2747, 0.06262, 0.1699, 0.06262, 0.1387, 0.07733, 0.1387, 0.07733, 0.1699, 0.1068, 0.1348, 0.1068, 0.1306, 0.1215, 0.1306, 0.1215, 0.1348, 0.2615, 0.1719, 0.2812, 0.1719, 0.2812, 0.1909, 0.2615, 0.1909, 0.3867, 0.1523, 0.3867, 0.1484, 0.4014, 0.1484, 0.4014, 0.1523, 0.3867, 0.1523, 0.3867, 0.1484, 0.4014, 0.1484, 0.4014, 0.1523, 0.003683, 0.1699, 0.003683, 0.1638, 0.01842, 0.1638, 0.01842, 0.1699, 0.1068, 0.1523, 0.1068, 0.1484, 0.1539, 0.1484, 0.1539, 0.1523, 0.4751, 0.2349, 0.4751, 0.2034, 0.49, 0.2034, 0.49, 0.2349, 0.4751, 0.2349, 0.4751, 0.2034, 0.49, 0.2034, 0.49, 0.2349, 0.06262, 0.1699, 0.06262, 0.1387, 0.07733, 0.1387, 0.07733, 0.1699, 0.06262, 0.1699, 0.06262, 0.1387, 0.07733, 0.1387, 0.07733, 0.1699, 0.1135, 0.2618, 0.1245, 0.2618, 0.1248, 0.2616, 0.1131, 0.2616, 0.1699, 0.2589, 0.1505, 0.2664, 0.1681, 0.2599, 0.1068, 0.1348, 0.1068, 0.1306, 0.1215, 0.1306, 0.1215, 0.1348, 0.4531, 0.1641, 0.4531, 0.1602, 0.4824, 0.1602, 0.4824, 0.1641, 0.1135, 0.2618, 0.1155, 0.2618, 0.1155, 0.2616, 0.1131, 0.2616, 0.151, 0.1287, 0.151, 0.1248, 0.1658, 0.1248, 0.1658, 0.1287, 0.1699, 0.2589, 0.1681, 0.2599, 0.1699, 0.2599, 0.1135, 0.2618, 0.1171, 0.2618, 0.1175, 0.2616, 0.1135, 0.2616, 0.1135, 0.2618, 0.1263, 0.2618, 0.126, 0.2616, 0.1138, 0.2616, 0.1135, 0.2618, 0.119, 0.2618, 0.119, 0.2616, 0.1135, 0.2616, 0.1135, 0.2618, 0.1556, 0.2618, 0.156, 0.2616, 0.1131, 0.2616, 0.1498, 0.2661, 0.1083, 0.2584, 0.1083, 0.2605, 0.07532, 0.2605, 0.07532, 0.2661, 0.4531, 0.1641, 0.4531, 0.1602, 0.4824, 0.1602, 0.4824, 0.1641, 0.1135, 0.2618, 0.1171, 0.2618, 0.1171, 0.2616, 0.1135, 0.2616, 0.3867, 0.1523, 0.3867, 0.1484, 0.4014, 0.1484, 0.4014, 0.1523, 0.151, 0.1287, 0.151, 0.1248, 0.1658, 0.1248, 0.1658, 0.1287, 0.151, 0.1287, 0.151, 0.1248, 0.1658, 0.1248, 0.1658, 0.1287, 0.3867, 0.1523, 0.3867, 0.1484, 0.4014, 0.1484, 0.4014, 0.1523, 0.1952, 0.2349, 0.1952, 0.2034, 0.2247, 0.2034, 0.2247, 0.2349, 0.003683, 0.04224, 0.01842, 0.04224, 0.01842, 0.052, 0.003683, 0.052, 0.1135, 0.2618, 0.1794, 0.2618, 0.1798, 0.2616, 0.1131, 0.2616, 0.1135, 0.2618, 0.119, 0.2618, 0.1193, 0.2616, 0.1131, 0.2616, 0.1135, 0.2618, 0.1263, 0.2618, 0.126, 0.2616, 0.1135, 0.2616, 0.1135, 0.2618, 0.1263, 0.2618, 0.1267, 0.2616, 0.1131, 0.2616, 0.1135, 0.2618, 0.1794, 0.2618, 0.1798, 0.2616, 0.1131, 0.2616, 0.1135, 0.2618, 0.119, 0.2618, 0.1193, 0.2616, 0.1131, 0.2616, 0.1135, 0.2618, 0.1263, 0.2618, 0.1267, 0.2616, 0.1131, 0.2616, 0.1135, 0.2618, 0.1794, 0.2618, 0.1798, 0.2616, 0.1131, 0.2616, 0.1135, 0.2618, 0.1465, 0.2618, 0.1469, 0.2616, 0.1131, 0.2616, 0.1135, 0.2618, 0.1153, 0.2618, 0.1157, 0.2616, 0.1131, 0.2616, 0.06262, 0.1699, 0.06262, 0.1387, 0.07733, 0.1387, 0.07733, 0.1699, 0.2468, 0.343, 0.2468, 0.3115, 0.2703, 0.3115, 0.2703, 0.343, 0.3721, 0.343, 0.3721, 0.3115, 0.49, 0.3115, 0.49, 0.343, 0.408, 0.2368, 0.4226, 0.2368, 0.4226, 0.2407, 0.408, 0.2407, 0.1952, 0.2349, 0.1952, 0.2034, 0.2247, 0.2034, 0.2247, 0.2349, 0.1135, 0.2618, 0.1465, 0.2618, 0.1469, 0.2616, 0.1138, 0.2616, 0.1135, 0.2618, 0.119, 0.2618, 0.1193, 0.2616, 0.1135, 0.2616, 0.1146, 0.2609, 0.1146, 0.2618, 0.1148, 0.2618, 0.1148, 0.2609, 0.003683, 0.04224, 0.01842, 0.04224, 0.01842, 0.052, 0.003683, 0.052, 0.1135, 0.2618, 0.119, 0.2618, 0.1186, 0.2616, 0.1131, 0.2616, 0.1135, 0.2618, 0.119, 0.2618, 0.119, 0.2616, 0.1135, 0.2616, 0.1135, 0.2618, 0.1556, 0.2618, 0.1553, 0.2616, 0.1138, 0.2616, 0.1135, 0.2618, 0.1171, 0.2618, 0.1168, 0.2616, 0.1135, 0.2616, 0.1135, 0.2618, 0.1703, 0.2618, 0.1703, 0.2616, 0.1138, 0.2616, 0.003683, 0.04224, 0.01842, 0.04224, 0.01842, 0.052, 0.003683, 0.052, 0.1135, 0.2609, 0.1135, 0.2618, 0.1137, 0.2618, 0.1137, 0.2609, 0.003683, 0.2349, 0.003683, 0.2034, 0.04297, 0.2034, 0.04297, 0.2349, 0.003683, 0.04224, 0.01842, 0.04224, 0.01842, 0.052, 0.003683, 0.052, 0.003683, 0.343, 0.003683, 0.3367, 0.0744, 0.3367, 0.0744, 0.343, 0.1166, 0.2609, 0.1166, 0.2618, 0.1169, 0.2618, 0.1169, 0.2609, 0.3721, 0.343, 0.3721, 0.3115, 0.49, 0.3115, 0.49, 0.343, 0.1135, 0.2618, 0.1171, 0.2618, 0.1171, 0.2616, 0.1135, 0.2616, 0.126, 0.2516, 0.126, 0.2507, 0.101, 0.2507, 0.101, 0.2516, 0.003683, 0.2349, 0.003683, 0.2034, 0.04297, 0.2034, 0.04297, 0.2349, 0.1157, 0.2609, 0.1157, 0.2618, 0.116, 0.2618, 0.116, 0.2609, 0.003683, 0.04224, 0.01842, 0.04224, 0.01842, 0.052, 0.003683, 0.052, 0.1068, 0.1111, 0.1068, 0.1072, 0.1215, 0.1072, 0.1215, 0.1111, 0.1135, 0.2618, 0.1153, 0.2618, 0.1157, 0.2616, 0.1138, 0.2616, 0.1135, 0.2618, 0.1465, 0.2618, 0.1461, 0.2616, 0.1138, 0.2616, 0.1135, 0.2618, 0.1353, 0.2618, 0.1349, 0.2616, 0.1138, 0.2616, 0.1135, 0.2618, 0.1245, 0.2618, 0.1248, 0.2616, 0.1131, 0.2616, 0.1135, 0.2618, 0.1371, 0.2618, 0.1375, 0.2616, 0.1135, 0.2616, 0.1135, 0.2618, 0.1337, 0.2618, 0.134, 0.2616, 0.1135, 0.2616, 0.1135, 0.2618, 0.1337, 0.2618, 0.134, 0.2616, 0.1135, 0.2616, 0.1135, 0.2618, 0.119, 0.2618, 0.1193, 0.2616, 0.1131, 0.2616, 0.1135, 0.2618, 0.1188, 0.2618, 0.1188, 0.2616, 0.1135, 0.2616, 0.1135, 0.2618, 0.1392, 0.2618, 0.1395, 0.2616, 0.1131, 0.2616, 0.1135, 0.2618, 0.1171, 0.2618, 0.1175, 0.2616, 0.1131, 0.2616, 0.1135, 0.2618, 0.1465, 0.2618, 0.1469, 0.2616, 0.1131, 0.2616, 0.08472, 0.1699, 0.08472, 0.1387, 0.09943, 0.1387, 0.09943, 0.1699, 0.1148, 0.2609, 0.1148, 0.2618, 0.1151, 0.2618, 0.1151, 0.2609, 0.1952, 0.2349, 0.1952, 0.2034, 0.2247, 0.2034, 0.2247, 0.2349, 0.003683, 0.2349, 0.003683, 0.2034, 0.04297, 0.2034, 0.04297, 0.2349, 0.4751, 0.2349, 0.4751, 0.2034, 0.49, 0.2034, 0.49, 0.2349, 0.003683, 0.2349, 0.003683, 0.2034, 0.04297, 0.2034, 0.04297, 0.2349, 0.1068, 0.1641, 0.1068, 0.1602, 0.1405, 0.1602, 0.1405, 0.1641, 0.151, 0.1287, 0.151, 0.1248, 0.1658, 0.1248, 0.1658, 0.1287, 0.1135, 0.2618, 0.1171, 0.2618, 0.1175, 0.2616, 0.1131, 0.2616, 0.1135, 0.2618, 0.1171, 0.2618, 0.1171, 0.2616, 0.1131, 0.2616, 0.3867, 0.1523, 0.3867, 0.1484, 0.4014, 0.1484, 0.4014, 0.1523, 0.1135, 0.2618, 0.1392, 0.2618, 0.1395, 0.2616, 0.1131, 0.2616, 0.1135, 0.2618, 0.1171, 0.2618, 0.1171, 0.2616, 0.1135, 0.2616, 0.4382, 0.2349, 0.4382, 0.2034, 0.4531, 0.2034, 0.4531, 0.2349, 0.04053, 0.1699, 0.04053, 0.1387, 0.05524, 0.1387, 0.05524, 0.1699, 0.003683, 0.04224, 0.01842, 0.04224, 0.01842, 0.052, 0.003683, 0.052, 0.08472, 0.1699, 0.08472, 0.1387, 0.09943, 0.1387, 0.09943, 0.1699, 0.3647, 0.2349, 0.3647, 0.2034, 0.394, 0.2034, 0.394, 0.2349, 0.1135, 0.2618, 0.1171, 0.2618, 0.1171, 0.2616, 0.1131, 0.2616, 0.1068, 0.1523, 0.1068, 0.1484, 0.1539, 0.1484, 0.1539, 0.1523, 0.1068, 0.1641, 0.1068, 0.1602, 0.1405, 0.1602, 0.1405, 0.1641, 0.1165, 0.2609, 0.1165, 0.2618, 0.1166, 0.2618, 0.1166, 0.2609, 0.1952, 0.2349, 0.1952, 0.2034, 0.2247, 0.2034, 0.2247, 0.2349, 0.1151, 0.2609, 0.1151, 0.2618, 0.1153, 0.2618, 0.1153, 0.2609, 0.1068, 0.1523, 0.1068, 0.1484, 0.1539, 0.1484, 0.1539, 0.1523, 0.116, 0.2609, 0.116, 0.2618, 0.1162, 0.2618, 0.1162, 0.2609, 0.408, 0.2368, 0.4226, 0.2368, 0.4226, 0.2407, 0.408, 0.2407, 0.1153, 0.2609, 0.1153, 0.2618, 0.1155, 0.2618, 0.1155, 0.2609, 0.003683, 0.2349, 0.003683, 0.2034, 0.04297, 0.2034, 0.04297, 0.2349, 0.1469, 0.2722, 0.1469, 0.2706, 0.08008, 0.2706, 0.08008, 0.2722, 0.08472, 0.1699, 0.08472, 0.1387, 0.09943, 0.1387, 0.09943, 0.1699, 0.1952, 0.2349, 0.1952, 0.2034, 0.2247, 0.2034, 0.2247, 0.2349, 0.1068, 0.1641, 0.1068, 0.1602, 0.1405, 0.1602, 0.1405, 0.1641, 0.05884, 0.2604, 0.05884, 0.2634, 0.05701, 0.2634, 0.05701, 0.272, 0.08008, 0.2721, 0.08008, 0.2706, 0.1469, 0.2706, 0.1469, 0.2721, 0.1699, 0.272, 0.1699, 0.2634, 0.1681, 0.2634, 0.1681, 0.2599, 0.1505, 0.2664, 0.07458, 0.2664, 0.07458, 0.2604, 0.05701, 0.2604, 0.1076, 0.2604, 0.1076, 0.2574, 0.1505, 0.2573, 0.1505, 0.2664, 0.1699, 0.2589, 0.1699, 0.2517, 0.1469, 0.2517, 0.1469, 0.2532, 0.08008, 0.2532, 0.08008, 0.2517, 0.05701, 0.2517, 0.0, 0.0, 0.5, 0.0, 0.5, 0.5, 0.0, 0.5])
me_building_9.use_remesh_preserve_volume = False
me_building_9.use_remesh_preserve_attributes = False
me_building_9.use_mirror_vertex_groups = False
me_building_9.update()

# ---- objects
ob_building_9 = bpy.data.objects.new('Building_9', me_building_9)

# ---- transforms, parenting, visibility, modifiers, constraints
ob_building_9.location = (0.0, 0.0, 0.0)
ob_building_9.rotation_euler = (1.571, -0.0, 0.0)
ob_building_9.lineart.crease_threshold = 0.0

# ---- collection membership
col_collection_1.objects.link(ob_building_9)

# ---- scene / render settings (as saved in the file)
scene.frame_start = 1; scene.frame_end = 250; scene.frame_set(1)
scene.render.engine = 'BLENDER_EEVEE_NEXT'
scene.render.image_settings.compression = 90
scene.render.resolution_percentage = 50
scene.render.dither_intensity = 0.0
scene.cycles.use_denoising = False
scene.cycles.samples = 10
scene.cycles.sampling_pattern = 'TABULATED_SOBOL'
scene.cycles.light_sampling_threshold = 0.0
scene.cycles.use_adaptive_sampling = False
scene.cycles.use_light_tree = False
scene.cycles.blur_glossy = 0.0
scene.cycles.volume_bounces = 1
scene.cycles.pixel_filter_type = 'GAUSSIAN'
scene.cycles.sample_clamp_indirect = 0.0
scene.view_settings.view_transform = 'Standard'
bpy.context.view_layer.update()

# ---- added for rendering (the .blend has no active camera and no usable light): camera, sun
cam_auto = bpy.data.cameras.new('AutoCamera')
cam_auto.lens = 50.0
cam_auto.sensor_width = 36.0
cam_auto.clip_end = 1000.0
ob_auto_camera = bpy.data.objects.new('AutoCamera', cam_auto)
scene.collection.objects.link(ob_auto_camera)
ob_auto_camera.location = (50.6297, -60.734, 59.3807)
ob_auto_camera.rotation_euler = (1.09748, -7.21219e-08, 0.694738)
scene.camera = ob_auto_camera
light_auto_sun = bpy.data.lights.new('AutoSun', 'SUN')
light_auto_sun.energy = 3.0
light_auto_sun.angle = 0.0523599
ob_auto_sun = bpy.data.objects.new('AutoSun', light_auto_sun)
scene.collection.objects.link(ob_auto_sun)
ob_auto_sun.rotation_euler = (0.872665, 0.174533, 0.523599)
bpy.context.view_layer.update()
